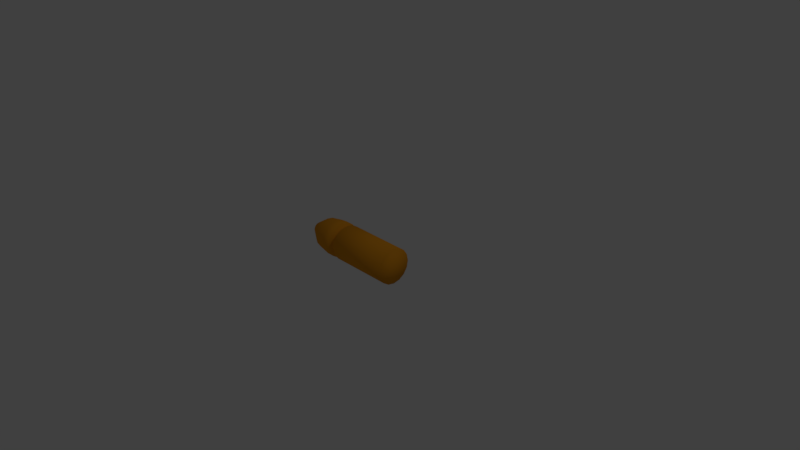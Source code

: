# Source: Bala_1_.blend  (saved by Blender 2.79.0; exported with 4.5.12 LTS)
import bpy
from mathutils import Matrix  # noqa: F401  (used for matrix-valued properties, if any)

bpy.ops.wm.read_factory_settings(use_empty=True)
scene = bpy.context.scene
scene.name = 'Scene'

# ---- collections
col_collection_1 = bpy.data.collections.new('Collection 1'); scene.collection.children.link(col_collection_1)

# ---- materials (node trees are filled in below, after node groups)
mat_material_001 = bpy.data.materials.new('Material.001')
mat_material_001.alpha_threshold = 0.0
mat_material_001.use_transparent_shadow = False
mat_material_001.diffuse_color = (0.8, 0.3151, 0.01494, 1.0)
mat_material_001.roughness = 0.5
mat_material_001.specular_intensity = 0.0

# ---- material node trees

# ---- world
world_world = bpy.data.worlds.new('World'); scene.world = world_world
world_world.color = (0.05088, 0.05088, 0.05088)
world_world.use_sun_shadow = False
world_world.sun_shadow_jitter_overblur = 0.0
world_world.cycles.sampling_method = 'MANUAL'

# ---- cameras
cam_camera = bpy.data.cameras.new('Camera')
cam_camera.clip_end = 100.0
cam_camera.lens = 35.0
cam_camera.sensor_width = 32.0
cam_camera.sensor_height = 18.0
cam_camera.ortho_scale = 7.314
cam_camera.dof.focus_distance = 0.0
cam_camera.dof.aperture_fstop = 128.0

# ---- lights
light_lamp = bpy.data.lights.new('Lamp', 'POINT')
light_lamp.transmission_factor = 0.0
light_lamp.cutoff_distance = 30.0
light_lamp.energy = 100.0
light_lamp.shadow_buffer_clip_start = 1.001
light_lamp.shadow_soft_size = 0.1
light_lamp.shadow_maximum_resolution = 0.006
light_lamp.use_absolute_resolution = True

# ---- meshes
me_cylinder_001 = bpy.data.meshes.new('Cylinder.001')
me_cylinder_001.from_pydata([(7.04e-08, 0.2073, -0.4582), (1.074e-07, -1.899e-08, 0.4646), (6.871e-08, 0.2436, -0.426), (1.074e-07, 0.2436, 0.4646), (0.09324, 0.2251, -0.426), (0.09324, 0.2251, 0.4646), (0.1723, 0.1723, -0.426), (0.1723, 0.1723, 0.4646), (0.2251, 0.09324, -0.426), (0.2251, 0.09324, 0.4646), (0.2436, -2.964e-08, -0.426), (0.2436, -2.964e-08, 0.4646), (0.2251, -0.09324, -0.426), (0.2251, -0.09324, 0.4646), (0.1723, -0.1723, -0.426), (0.1723, -0.1723, 0.4646), (0.09324, -0.2251, -0.426), (0.09324, -0.2251, 0.4646), (1.055e-07, -0.2436, -0.426), (1.442e-07, -0.2436, 0.4646), (-0.09324, -0.2251, -0.426), (-0.09324, -0.2251, 0.4646), (-0.1723, -0.1723, -0.426), (-0.1723, -0.1723, 0.4646), (-0.2251, -0.09324, -0.426), (-0.2251, -0.09324, 0.4646), (-0.2436, -1.608e-08, -0.426), (-0.2436, -1.608e-08, 0.4646), (-0.2251, 0.09324, -0.426), (-0.2251, 0.09324, 0.4646), (-0.1723, 0.1723, -0.426), (-0.1723, 0.1723, 0.4646), (-0.09324, 0.2251, -0.426), (-0.09324, 0.2251, 0.4646), (0.07933, 0.1915, -0.4582), (0.1466, 0.1466, -0.4582), (0.1915, 0.07933, -0.4582), (0.2073, -2.702e-08, -0.4582), (0.1915, -0.07933, -0.4582), (0.1466, -0.1466, -0.4582), (0.07933, -0.1915, -0.4582), (1.017e-07, -0.2073, -0.4582), (-0.07933, -0.1915, -0.4582), (-0.1466, -0.1466, -0.4582), (-0.1915, -0.07933, -0.4582), (-0.2073, -1.549e-08, -0.4582), (-0.1915, 0.07933, -0.4582), (-0.1466, 0.1466, -0.4582), (-0.07933, 0.1915, -0.4582), (6.699e-08, 0.2073, -0.5033), (0.07933, 0.1915, -0.5033), (0.1466, 0.1466, -0.5033), (0.1915, 0.07933, -0.5033), (0.2073, -2.702e-08, -0.5033), (0.1915, -0.07933, -0.5033), (0.1466, -0.1466, -0.5033), (0.07933, -0.1915, -0.5033), (9.829e-08, -0.2073, -0.5033), (-0.07933, -0.1915, -0.5033), (-0.1466, -0.1466, -0.5033), (-0.1915, -0.07933, -0.5033), (-0.2073, -1.549e-08, -0.5033), (-0.1915, 0.07933, -0.5033), (-0.1466, 0.1466, -0.5033), (-0.07933, 0.1915, -0.5033), (6.222e-08, 0.2459, -0.525), (0.0941, 0.2272, -0.525), (0.1739, 0.1739, -0.525), (0.2272, 0.0941, -0.525), (0.2459, -2.928e-08, -0.525), (0.2272, -0.0941, -0.525), (0.1739, -0.1739, -0.525), (0.0941, -0.2272, -0.525), (9.935e-08, -0.2459, -0.525), (-0.0941, -0.2272, -0.525), (-0.1739, -0.1739, -0.525), (-0.2272, -0.0941, -0.525), (-0.2459, -1.56e-08, -0.525), (-0.2272, 0.0941, -0.525), (-0.1739, 0.1739, -0.525), (-0.0941, 0.2272, -0.525), (5.39e-08, 0.2459, -0.6351), (0.0941, 0.2272, -0.6351), (0.1739, 0.1739, -0.6351), (0.2272, 0.0941, -0.6351), (0.2459, -2.928e-08, -0.6351), (0.2272, -0.0941, -0.6351), (0.1739, -0.1739, -0.6351), (0.0941, -0.2272, -0.6351), (9.104e-08, -0.2459, -0.6351), (-0.0941, -0.2272, -0.6351), (-0.1739, -0.1739, -0.6351), (-0.2272, -0.0941, -0.6351), (-0.2459, -1.56e-08, -0.6351), (-0.2272, 0.0941, -0.6351), (-0.1739, 0.1739, -0.6351), (-0.0941, 0.2272, -0.6351), (4.26e-08, 0.2113, -0.8277), (0.08085, 0.1952, -0.8277), (0.1494, 0.1494, -0.8277), (0.1952, 0.08085, -0.8277), (0.2113, -2.634e-08, -0.8277), (0.1952, -0.08085, -0.8277), (0.1494, -0.1494, -0.8277), (0.08085, -0.1952, -0.8277), (7.45e-08, -0.2113, -0.8277), (-0.08085, -0.1952, -0.8277), (-0.1494, -0.1494, -0.8277), (-0.1952, -0.08085, -0.8277), (-0.2113, -1.458e-08, -0.8277), (-0.1952, 0.08085, -0.8277), (-0.1494, 0.1494, -0.8277), (-0.08085, 0.1952, -0.8277), (3.708e-08, 0.07989, -1.027), (0.03057, 0.07381, -1.027), (0.05649, 0.05649, -1.027), (0.07381, 0.03057, -1.027), (0.07989, -1.807e-08, -1.027), (0.07381, -0.03057, -1.027), (0.05649, -0.05649, -1.027), (0.03057, -0.07381, -1.027), (4.914e-08, -0.07989, -1.027), (-0.03057, -0.07381, -1.027), (-0.05649, -0.05649, -1.027), (-0.07381, -0.03057, -1.027), (-0.07989, -1.362e-08, -1.027), (-0.07381, 0.03057, -1.027), (-0.05649, 0.05649, -1.027), (-0.03057, 0.07381, -1.027), (-0.0002367, -2.711e-05, -1.076)], [], [(20, 22, 43, 42), (1, 5, 3), (2, 3, 5, 4), (26, 28, 46, 45), (1, 7, 5), (4, 5, 7, 6), (8, 10, 37, 36), (1, 9, 7), (6, 7, 9, 8), (32, 2, 0, 48), (1, 11, 9), (8, 9, 11, 10), (28, 30, 47, 46), (1, 13, 11), (10, 11, 13, 12), (22, 24, 44, 43), (1, 15, 13), (12, 13, 15, 14), (16, 18, 41, 40), (1, 17, 15), (14, 15, 17, 16), (2, 4, 34, 0), (1, 19, 17), (16, 17, 19, 18), (10, 12, 38, 37), (1, 21, 19), (18, 19, 21, 20), (4, 6, 35, 34), (1, 23, 21), (20, 21, 23, 22), (30, 32, 48, 47), (1, 25, 23), (22, 23, 25, 24), (24, 26, 45, 44), (1, 27, 25), (24, 25, 27, 26), (18, 20, 42, 41), (1, 29, 27), (26, 27, 29, 28), (12, 14, 39, 38), (1, 31, 29), (28, 29, 31, 30), (6, 8, 36, 35), (1, 33, 31), (30, 31, 33, 32), (14, 16, 40, 39), (1, 3, 33), (32, 33, 3, 2), (45, 46, 62, 61), (42, 43, 59, 58), (39, 40, 56, 55), (36, 37, 53, 52), (0, 34, 50, 49), (48, 0, 49, 64), (46, 47, 63, 62), (43, 44, 60, 59), (47, 48, 64, 63), (40, 41, 57, 56), (37, 38, 54, 53), (34, 35, 51, 50), (44, 45, 61, 60), (41, 42, 58, 57), (38, 39, 55, 54), (35, 36, 52, 51), (58, 59, 75, 74), (50, 51, 67, 66), (57, 58, 74, 73), (64, 49, 65, 80), (49, 50, 66, 65), (56, 57, 73, 72), (63, 64, 80, 79), (55, 56, 72, 71), (62, 63, 79, 78), (54, 55, 71, 70), (61, 62, 78, 77), (53, 54, 70, 69), (60, 61, 77, 76), (52, 53, 69, 68), (59, 60, 76, 75), (51, 52, 68, 67), (69, 70, 86, 85), (76, 77, 93, 92), (68, 69, 85, 84), (75, 76, 92, 91), (67, 68, 84, 83), (74, 75, 91, 90), (66, 67, 83, 82), (73, 74, 90, 89), (80, 65, 81, 96), (65, 66, 82, 81), (72, 73, 89, 88), (79, 80, 96, 95), (71, 72, 88, 87), (78, 79, 95, 94), (70, 71, 87, 86), (77, 78, 94, 93), (95, 96, 112, 111), (87, 88, 104, 103), (94, 95, 111, 110), (86, 87, 103, 102), (93, 94, 110, 109), (85, 86, 102, 101), (92, 93, 109, 108), (84, 85, 101, 100), (91, 92, 108, 107), (83, 84, 100, 99), (90, 91, 107, 106), (82, 83, 99, 98), (89, 90, 106, 105), (96, 81, 97, 112), (81, 82, 98, 97), (88, 89, 105, 104), (106, 107, 123, 122), (98, 99, 115, 114), (105, 106, 122, 121), (112, 97, 113, 128), (97, 98, 114, 113), (104, 105, 121, 120), (111, 112, 128, 127), (103, 104, 120, 119), (110, 111, 127, 126), (102, 103, 119, 118), (109, 110, 126, 125), (101, 102, 118, 117), (108, 109, 125, 124), (100, 101, 117, 116), (107, 108, 124, 123), (99, 100, 116, 115), (117, 118, 129), (124, 125, 129), (116, 117, 129), (123, 124, 129), (115, 116, 129), (122, 123, 129), (114, 115, 129), (121, 122, 129), (128, 113, 129), (113, 114, 129), (120, 121, 129), (127, 128, 129), (119, 120, 129), (126, 127, 129), (118, 119, 129), (125, 126, 129)])
me_cylinder_001.polygons.foreach_set('use_smooth', [True] * 144)
me_cylinder_001.materials.append(mat_material_001)
me_cylinder_001.use_remesh_preserve_volume = False
me_cylinder_001.use_remesh_preserve_attributes = False
me_cylinder_001.use_mirror_vertex_groups = False
me_cylinder_001.update()

# ---- objects
ob_cylinder = bpy.data.objects.new('Cylinder', me_cylinder_001)
ob_lamp = bpy.data.objects.new('Lamp', light_lamp)
ob_camera = bpy.data.objects.new('Camera', cam_camera)

# ---- transforms, parenting, visibility, modifiers, constraints
ob_cylinder.location = (0.0, 0.0, 0.0)
ob_cylinder.rotation_euler = (-0.0, 1.571, 0.0)
ob_cylinder.lineart.crease_threshold = 0.0
ob_lamp.location = (4.076, 1.005, 5.904)
ob_lamp.rotation_euler = (0.6503, 0.05522, 1.866)
ob_lamp.lock_rotations_4d = False
ob_lamp.empty_display_type = 'ARROWS'
ob_lamp.color = (0.0, 0.0, 0.0, 0.0)
ob_lamp.lineart.crease_threshold = 0.0
ob_camera.location = (7.481, -6.508, 5.344)
ob_camera.rotation_euler = (1.109, 0.0, 0.8149)
ob_camera.lock_rotations_4d = False
ob_camera.empty_display_type = 'ARROWS'
ob_camera.color = (0.0, 0.0, 0.0, 0.0)
ob_camera.display_type = 'WIRE'
ob_camera.lineart.crease_threshold = 0.0

# ---- collection membership
col_collection_1.objects.link(ob_cylinder)
col_collection_1.objects.link(ob_lamp)
col_collection_1.objects.link(ob_camera)

# ---- scene / render settings (as saved in the file)
scene.camera = ob_camera
scene.frame_start = 1; scene.frame_end = 250; scene.frame_set(1)
scene.render.engine = 'BLENDER_EEVEE_NEXT'
scene.render.resolution_percentage = 50
scene.render.dither_intensity = 0.0
scene.cycles.use_denoising = False
scene.cycles.samples = 128
scene.cycles.sampling_pattern = 'TABULATED_SOBOL'
scene.cycles.use_adaptive_sampling = False
scene.cycles.use_light_tree = False
scene.cycles.blur_glossy = 0.0
scene.cycles.sample_clamp_indirect = 0.0
scene.view_settings.view_transform = 'Standard'
bpy.context.view_layer.update()
